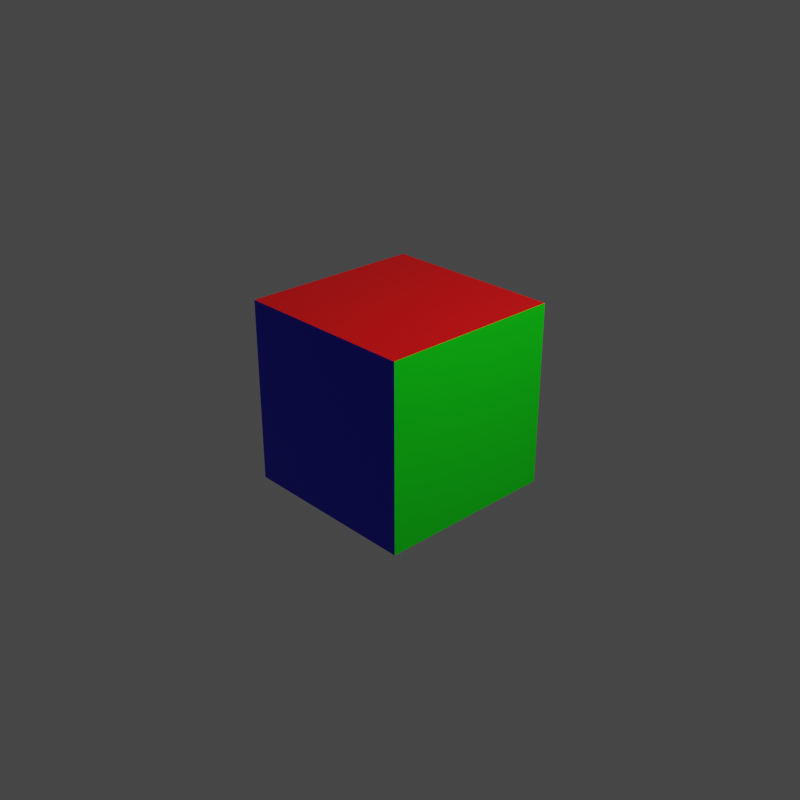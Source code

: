 # Source: cube.blend  (saved by Blender 2.81.16; exported with 4.5.12 LTS)
import bpy
from mathutils import Matrix  # noqa: F401  (used for matrix-valued properties, if any)

bpy.ops.wm.read_factory_settings(use_empty=True)
scene = bpy.context.scene
scene.name = 'Scene'

# ---- collections
col_collection = bpy.data.collections.new('Collection'); scene.collection.children.link(col_collection)

# ---- materials (node trees are filled in below, after node groups)
mat_material = bpy.data.materials.new('Material')
mat_material.alpha_threshold = 0.0
mat_material.use_transparent_shadow = False
mat_material.line_color = (0.0, 0.0, 0.0, 1.0)
mat_material_001 = bpy.data.materials.new('Material.001')
mat_material_001.use_transparent_shadow = False
mat_material_002 = bpy.data.materials.new('Material.002')
mat_material_002.use_transparent_shadow = False
mat_material_003 = bpy.data.materials.new('Material.003')
mat_material_003.use_transparent_shadow = False
mat_material_004 = bpy.data.materials.new('Material.004')
mat_material_004.use_transparent_shadow = False
mat_material_005 = bpy.data.materials.new('Material.005')
mat_material_005.use_transparent_shadow = False

# ---- material node trees
mat_material.use_nodes = True; mat_material.node_tree.nodes.clear()
_N = mat_material.node_tree.nodes; _L = mat_material.node_tree.links
n0 = _N.new('ShaderNodeOutputMaterial'); n0.name = 'Material Output'; n0.location = (300, 300)
n1 = _N.new('ShaderNodeBsdfPrincipled'); n1.name = 'Principled BSDF'; n1.location = (10, 300)
n1.distribution = 'GGX'
n1.subsurface_method = 'BURLEY'
n1.inputs[0].default_value = (0.8, 0.0, 0.001499, 1.0)
n1.inputs[2].default_value = 0.4
n1.inputs[3].default_value = 1.45
n1.inputs[27].default_value = (0.0, 0.0, 0.0, 1.0)
n1.inputs[28].default_value = 1.0
_L.new(n1.outputs[0], n0.inputs[0])
n0.is_active_output = True
mat_material_001.use_nodes = True; mat_material_001.node_tree.nodes.clear()
_N = mat_material_001.node_tree.nodes; _L = mat_material_001.node_tree.links
n0 = _N.new('ShaderNodeOutputMaterial'); n0.name = 'Material Output'; n0.location = (300, 300)
n1 = _N.new('ShaderNodeBsdfPrincipled'); n1.name = 'Principled BSDF'; n1.location = (10, 300)
n1.distribution = 'GGX'
n1.subsurface_method = 'BURLEY'
n1.inputs[0].default_value = (0.002621, 0.0, 0.8, 1.0)
n1.inputs[3].default_value = 1.45
n1.inputs[27].default_value = (0.0, 0.0, 0.0, 1.0)
n1.inputs[28].default_value = 1.0
_L.new(n1.outputs[0], n0.inputs[0])
n0.is_active_output = True
mat_material_002.use_nodes = True; mat_material_002.node_tree.nodes.clear()
_N = mat_material_002.node_tree.nodes; _L = mat_material_002.node_tree.links
n0 = _N.new('ShaderNodeOutputMaterial'); n0.name = 'Material Output'; n0.location = (300, 300)
n1 = _N.new('ShaderNodeBsdfPrincipled'); n1.name = 'Principled BSDF'; n1.location = (10, 300)
n1.distribution = 'GGX'
n1.subsurface_method = 'BURLEY'
n1.inputs[0].default_value = (0.0, 0.8, 0.004257, 1.0)
n1.inputs[3].default_value = 1.45
n1.inputs[27].default_value = (0.0, 0.0, 0.0, 1.0)
n1.inputs[28].default_value = 1.0
_L.new(n1.outputs[0], n0.inputs[0])
n0.is_active_output = True
mat_material_003.use_nodes = True; mat_material_003.node_tree.nodes.clear()
_N = mat_material_003.node_tree.nodes; _L = mat_material_003.node_tree.links
n0 = _N.new('ShaderNodeOutputMaterial'); n0.name = 'Material Output'; n0.location = (300, 300)
n1 = _N.new('ShaderNodeBsdfPrincipled'); n1.name = 'Principled BSDF'; n1.location = (10, 300)
n1.distribution = 'GGX'
n1.subsurface_method = 'BURLEY'
n1.inputs[0].default_value = (0.8, 0.628, 0.0, 1.0)
n1.inputs[3].default_value = 1.45
n1.inputs[27].default_value = (0.0, 0.0, 0.0, 1.0)
n1.inputs[28].default_value = 1.0
_L.new(n1.outputs[0], n0.inputs[0])
n0.is_active_output = True
mat_material_004.use_nodes = True; mat_material_004.node_tree.nodes.clear()
_N = mat_material_004.node_tree.nodes; _L = mat_material_004.node_tree.links
n0 = _N.new('ShaderNodeOutputMaterial'); n0.name = 'Material Output'; n0.location = (300, 300)
n1 = _N.new('ShaderNodeBsdfPrincipled'); n1.name = 'Principled BSDF'; n1.location = (10, 300)
n1.distribution = 'GGX'
n1.subsurface_method = 'BURLEY'
n1.inputs[0].default_value = (0.8, 0.0, 0.5429, 1.0)
n1.inputs[3].default_value = 1.45
n1.inputs[27].default_value = (0.0, 0.0, 0.0, 1.0)
n1.inputs[28].default_value = 1.0
_L.new(n1.outputs[0], n0.inputs[0])
n0.is_active_output = True
mat_material_005.use_nodes = True; mat_material_005.node_tree.nodes.clear()
_N = mat_material_005.node_tree.nodes; _L = mat_material_005.node_tree.links
n0 = _N.new('ShaderNodeOutputMaterial'); n0.name = 'Material Output'; n0.location = (300, 300)
n1 = _N.new('ShaderNodeBsdfPrincipled'); n1.name = 'Principled BSDF'; n1.location = (10, 300)
n1.distribution = 'GGX'
n1.subsurface_method = 'BURLEY'
n1.inputs[0].default_value = (0.0, 0.7675, 0.8, 1.0)
n1.inputs[3].default_value = 1.45
n1.inputs[27].default_value = (0.0, 0.0, 0.0, 1.0)
n1.inputs[28].default_value = 1.0
_L.new(n1.outputs[0], n0.inputs[0])
n0.is_active_output = True

# ---- world
world_world = bpy.data.worlds.new('World'); scene.world = world_world
world_world.use_nodes = True; world_world.node_tree.nodes.clear()
_N = world_world.node_tree.nodes; _L = world_world.node_tree.links
n0 = _N.new('ShaderNodeOutputWorld'); n0.name = 'World Output'; n0.location = (300, 300)
n1 = _N.new('ShaderNodeBackground'); n1.name = 'Background'; n1.location = (10, 300)
n1.inputs[0].default_value = (0.05088, 0.05088, 0.05088, 1.0)
_L.new(n1.outputs[0], n0.inputs[0])
n0.is_active_output = True
world_world.color = (0.05088, 0.05088, 0.05088)
world_world.use_sun_shadow = False
world_world.sun_shadow_jitter_overblur = 0.0

# ---- cameras
cam_camera = bpy.data.cameras.new('Camera')
cam_camera.clip_end = 100.0
cam_camera.ortho_scale = 7.314

# ---- lights
light_light = bpy.data.lights.new('Light', 'POINT')
light_light.transmission_factor = 0.0
light_light.energy = 1000.0
light_light.shadow_soft_size = 0.1
light_light.shadow_maximum_resolution = 0.006
light_light.use_absolute_resolution = True

# ---- meshes
me_cube = bpy.data.meshes.new('Cube')
me_cube.from_pydata([(1.0, 1.0, 1.0), (1.0, 1.0, -1.0), (1.0, -1.0, 1.0), (1.0, -1.0, -1.0), (-1.0, 1.0, 1.0), (-1.0, 1.0, -1.0), (-1.0, -1.0, 1.0), (-1.0, -1.0, -1.0)], [], [(0, 4, 6, 2), (3, 2, 6, 7), (7, 6, 4, 5), (5, 1, 3, 7), (1, 0, 2, 3), (5, 4, 0, 1)])
me_cube.polygons.foreach_set('material_index', [0, 1, 3, 4, 2, 5])
_uv = me_cube.uv_layers.new(name='UVMap')
_uv.uv.foreach_set('vector', [0.625, 0.5, 0.875, 0.5, 0.875, 0.75, 0.625, 0.75, 0.375, 0.75, 0.625, 0.75, 0.625, 1.0, 0.375, 1.0, 0.375, 0.0, 0.625, 0.0, 0.625, 0.25, 0.375, 0.25, 0.125, 0.5, 0.375, 0.5, 0.375, 0.75, 0.125, 0.75, 0.375, 0.5, 0.625, 0.5, 0.625, 0.75, 0.375, 0.75, 0.375, 0.25, 0.625, 0.25, 0.625, 0.5, 0.375, 0.5])
me_cube.materials.append(mat_material)
me_cube.materials.append(mat_material_001)
me_cube.materials.append(mat_material_002)
me_cube.materials.append(mat_material_003)
me_cube.materials.append(mat_material_004)
me_cube.materials.append(mat_material_005)
me_cube.use_remesh_preserve_volume = False
me_cube.use_remesh_preserve_attributes = False
me_cube.use_mirror_vertex_groups = False
me_cube.update()

# ---- objects
ob_cube = bpy.data.objects.new('Cube', me_cube)
ob_light = bpy.data.objects.new('Light', light_light)
ob_camera = bpy.data.objects.new('Camera', cam_camera)

# ---- transforms, parenting, visibility, modifiers, constraints
ob_cube.location = (0.0, 0.0, 0.0)
ob_cube.lock_rotations_4d = False
ob_cube.empty_display_type = 'ARROWS'
ob_cube.lineart.crease_threshold = 0.0
ob_light.location = (4.076, 1.005, 5.904)
ob_light.rotation_euler = (0.6503, 0.05522, 1.866)
ob_light.lock_rotations_4d = False
ob_light.empty_display_type = 'ARROWS'
ob_light.color = (0.0, 0.0, 0.0, 0.0)
ob_light.lineart.crease_threshold = 0.0
ob_camera.location = (7.359, -6.926, 4.958)
ob_camera.rotation_euler = (1.109, 0.0, 0.8149)
ob_camera.lock_rotations_4d = False
ob_camera.empty_display_type = 'ARROWS'
ob_camera.color = (0.0, 0.0, 0.0, 0.0)
ob_camera.display_type = 'WIRE'
ob_camera.lineart.crease_threshold = 0.0

# ---- collection membership
col_collection.objects.link(ob_cube)
col_collection.objects.link(ob_light)
col_collection.objects.link(ob_camera)

# ---- scene / render settings (as saved in the file)
scene.camera = ob_camera
scene.frame_start = 1; scene.frame_end = 40; scene.frame_set(0)
scene.render.engine = 'BLENDER_EEVEE_NEXT'
scene.render.resolution_x = 50
scene.render.resolution_y = 50
scene.render.filter_size = 0.0
scene.render.film_transparent = True
scene.render.bake_margin = 0
scene.cycles.use_denoising = False
scene.cycles.samples = 128
scene.cycles.sampling_pattern = 'TABULATED_SOBOL'
scene.cycles.use_adaptive_sampling = False
scene.cycles.use_light_tree = False
scene.view_settings.view_transform = 'Filmic'
bpy.context.view_layer.update()
